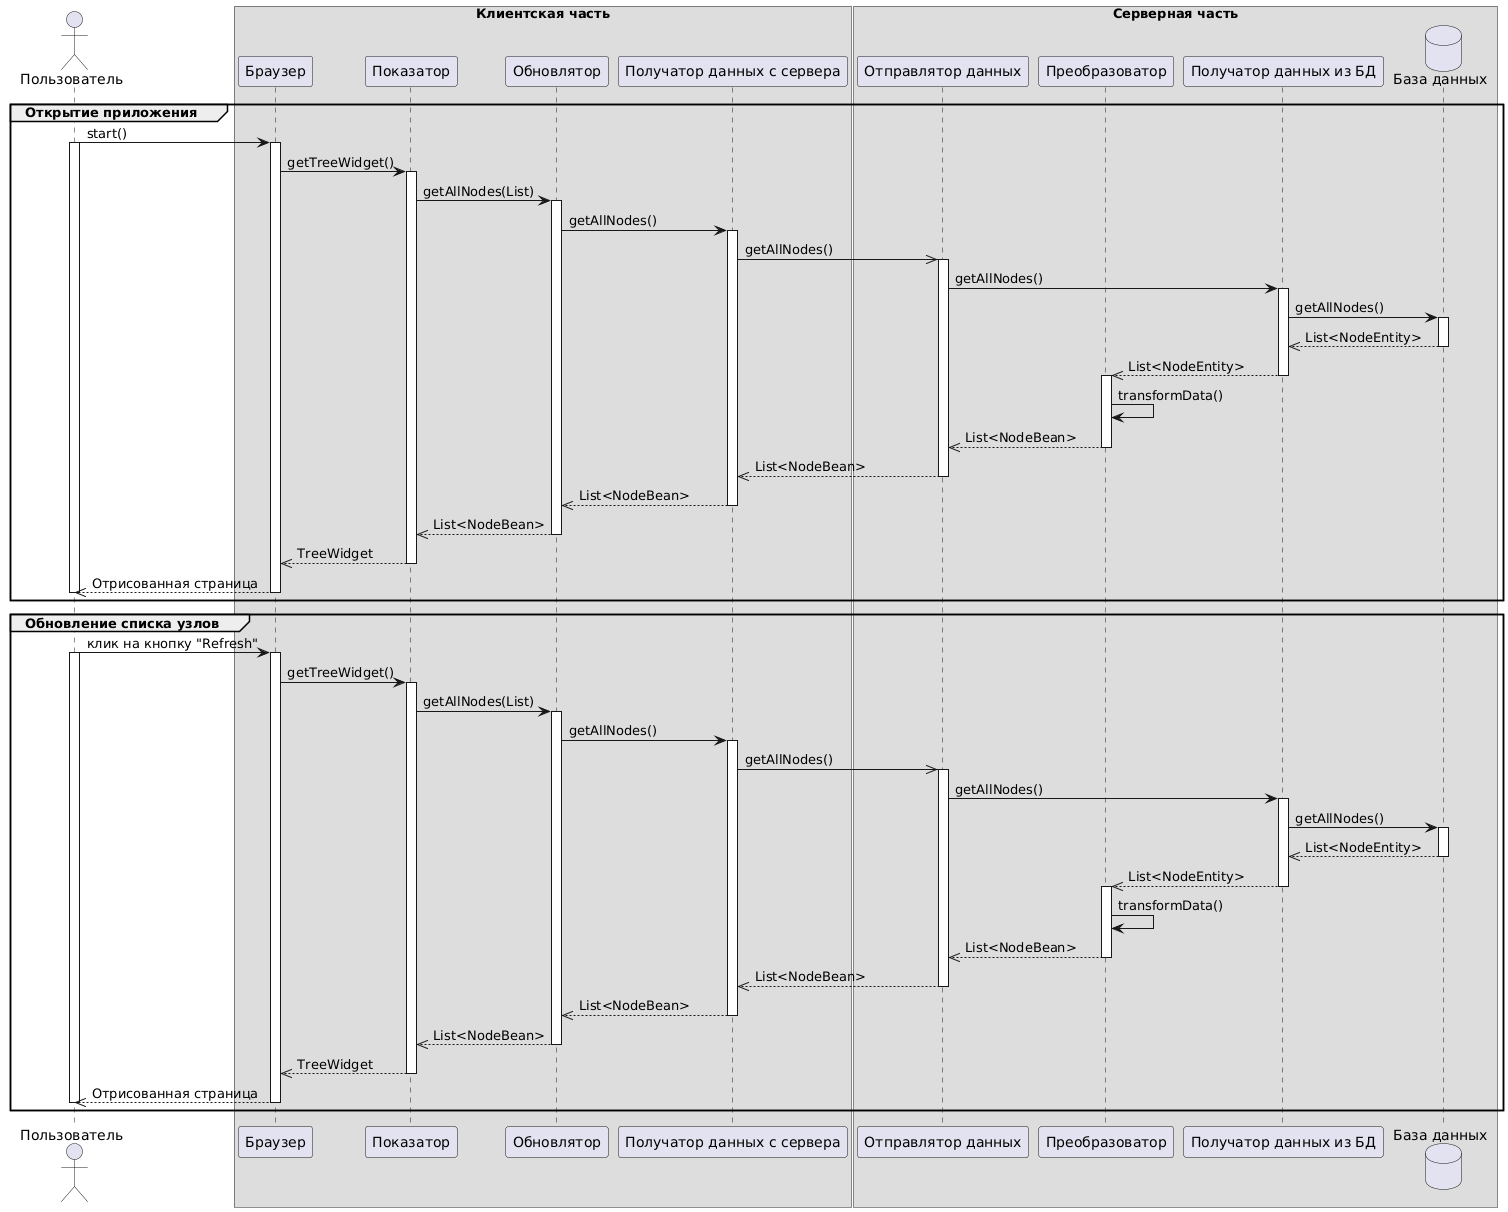

The diagram above was rendered by PlantUML. Its source (embedded in the PNG):
@startuml
actor "Пользователь" as user
box "Клиентская часть"
participant "Браузер" as browser
participant "Показатор" as viewer
participant "Обновлятор" as updater
participant "Получатор данных с сервера" as receiver
box end
box "Серверная часть"
participant "Отправлятор данных" as sender
participant "Преобразоватор" as converter
participant "Получатор данных из БД" as receiverDB
database "База данных" as db
box end

group Открытие приложения

user -> browser++:start()
activate user
browser -> viewer++:getTreeWidget()
viewer -> updater++:getAllNodes(List)
updater -> receiver++:getAllNodes()
receiver ->> sender++:getAllNodes()
sender -> receiverDB++:getAllNodes()
receiverDB -> db++:getAllNodes()

db -->> receiverDB--:List<NodeEntity>
receiverDB -->> converter--:List<NodeEntity>
activate converter
converter -> converter: transformData()
converter -->> sender--:List<NodeBean>
sender -->> receiver--:List<NodeBean>
receiver -->> updater--:List<NodeBean>
updater -->> viewer--:List<NodeBean>
viewer -->> browser--:TreeWidget
browser -->> user--:Отрисованная страница
deactivate user

end

group Обновление списка узлов

user -> browser++:клик на кнопку "Refresh"
activate user
browser -> viewer++:getTreeWidget()
viewer -> updater++:getAllNodes(List)
updater -> receiver++:getAllNodes()
receiver ->> sender++:getAllNodes()
sender -> receiverDB++:getAllNodes()
receiverDB -> db++:getAllNodes()

db -->> receiverDB--:List<NodeEntity>
receiverDB -->> converter--:List<NodeEntity>
activate converter
converter -> converter: transformData()
converter -->> sender--:List<NodeBean>
sender -->> receiver--:List<NodeBean>
receiver -->> updater--:List<NodeBean>
updater -->> viewer--:List<NodeBean>
viewer -->> browser--:TreeWidget
browser -->> user--:Отрисованная страница
deactivate user

end

@enduml